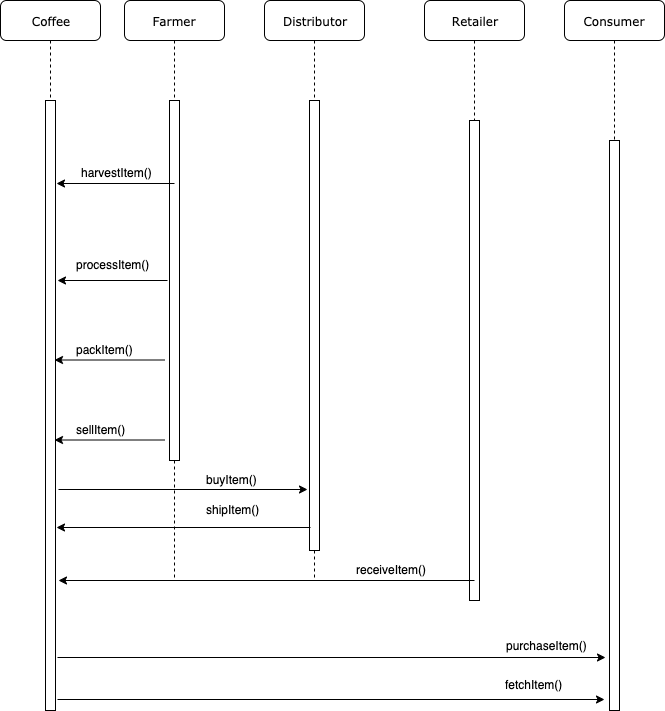

The diagram above was exported from draw.io. Its source (the exported page's mxGraphModel, read from the mxfile embedded in the PNG):
<mxGraphModel dx="2272" dy="733" grid="1" gridSize="10" guides="1" tooltips="1" connect="1" arrows="1" fold="1" page="1" pageScale="1" pageWidth="1100" pageHeight="850" background="#ffffff" math="0" shadow="0">
  <root>
    <mxCell id="0" />
    <mxCell id="1" parent="0" />
    <mxCell id="7baba1c4bc27f4b0-2" value="Distributor" style="shape=umlLifeline;perimeter=lifelinePerimeter;whiteSpace=wrap;html=1;container=1;collapsible=0;recursiveResize=0;outlineConnect=0;rounded=1;shadow=0;comic=0;labelBackgroundColor=none;strokeColor=#000000;strokeWidth=1;fillColor=#FFFFFF;fontFamily=Verdana;fontSize=12;fontColor=#000000;align=center;" parent="1" vertex="1">
      <mxGeometry x="240" y="80" width="100" height="580" as="geometry" />
    </mxCell>
    <mxCell id="7baba1c4bc27f4b0-10" value="" style="html=1;points=[];perimeter=orthogonalPerimeter;rounded=0;shadow=0;comic=0;labelBackgroundColor=none;strokeColor=#000000;strokeWidth=1;fillColor=#FFFFFF;fontFamily=Verdana;fontSize=12;fontColor=#000000;align=center;" parent="7baba1c4bc27f4b0-2" vertex="1">
      <mxGeometry x="45" y="100" width="10" height="450" as="geometry" />
    </mxCell>
    <mxCell id="7baba1c4bc27f4b0-3" value="Retailer" style="shape=umlLifeline;perimeter=lifelinePerimeter;whiteSpace=wrap;html=1;container=1;collapsible=0;recursiveResize=0;outlineConnect=0;rounded=1;shadow=0;comic=0;labelBackgroundColor=none;strokeColor=#000000;strokeWidth=1;fillColor=#FFFFFF;fontFamily=Verdana;fontSize=12;fontColor=#000000;align=center;" parent="1" vertex="1">
      <mxGeometry x="400" y="80" width="100" height="600" as="geometry" />
    </mxCell>
    <mxCell id="7baba1c4bc27f4b0-13" value="" style="html=1;points=[];perimeter=orthogonalPerimeter;rounded=0;shadow=0;comic=0;labelBackgroundColor=none;strokeColor=#000000;strokeWidth=1;fillColor=#FFFFFF;fontFamily=Verdana;fontSize=12;fontColor=#000000;align=center;" parent="7baba1c4bc27f4b0-3" vertex="1">
      <mxGeometry x="45" y="120" width="10" height="480" as="geometry" />
    </mxCell>
    <mxCell id="7baba1c4bc27f4b0-4" value="Consumer" style="shape=umlLifeline;perimeter=lifelinePerimeter;whiteSpace=wrap;html=1;container=1;collapsible=0;recursiveResize=0;outlineConnect=0;rounded=1;shadow=0;comic=0;labelBackgroundColor=none;strokeColor=#000000;strokeWidth=1;fillColor=#FFFFFF;fontFamily=Verdana;fontSize=12;fontColor=#000000;align=center;" parent="1" vertex="1">
      <mxGeometry x="540" y="80" width="100" height="580" as="geometry" />
    </mxCell>
    <mxCell id="7baba1c4bc27f4b0-8" value="Farmer" style="shape=umlLifeline;perimeter=lifelinePerimeter;whiteSpace=wrap;html=1;container=1;collapsible=0;recursiveResize=0;outlineConnect=0;rounded=1;shadow=0;comic=0;labelBackgroundColor=none;strokeColor=#000000;strokeWidth=1;fillColor=#FFFFFF;fontFamily=Verdana;fontSize=12;fontColor=#000000;align=center;" parent="1" vertex="1">
      <mxGeometry x="100" y="80" width="100" height="580" as="geometry" />
    </mxCell>
    <mxCell id="7baba1c4bc27f4b0-9" value="" style="html=1;points=[];perimeter=orthogonalPerimeter;rounded=0;shadow=0;comic=0;labelBackgroundColor=none;strokeColor=#000000;strokeWidth=1;fillColor=#FFFFFF;fontFamily=Verdana;fontSize=12;fontColor=#000000;align=center;" parent="7baba1c4bc27f4b0-8" vertex="1">
      <mxGeometry x="45" y="100" width="10" height="360" as="geometry" />
    </mxCell>
    <mxCell id="7baba1c4bc27f4b0-16" value="" style="html=1;points=[];perimeter=orthogonalPerimeter;rounded=0;shadow=0;comic=0;labelBackgroundColor=none;strokeColor=#000000;strokeWidth=1;fillColor=#FFFFFF;fontFamily=Verdana;fontSize=12;fontColor=#000000;align=center;" parent="1" vertex="1">
      <mxGeometry x="585" y="220" width="10" height="570" as="geometry" />
    </mxCell>
    <mxCell id="EsOyPhQwdrHtsEdP208e-1" value="Coffee" style="shape=umlLifeline;perimeter=lifelinePerimeter;whiteSpace=wrap;html=1;container=1;collapsible=0;recursiveResize=0;outlineConnect=0;rounded=1;shadow=0;comic=0;labelBackgroundColor=none;strokeColor=#000000;strokeWidth=1;fillColor=#FFFFFF;fontFamily=Verdana;fontSize=12;fontColor=#000000;align=center;" vertex="1" parent="1">
      <mxGeometry x="-24" y="80" width="100" height="710" as="geometry" />
    </mxCell>
    <mxCell id="EsOyPhQwdrHtsEdP208e-2" value="" style="html=1;points=[];perimeter=orthogonalPerimeter;rounded=0;shadow=0;comic=0;labelBackgroundColor=none;strokeColor=#000000;strokeWidth=1;fillColor=#FFFFFF;fontFamily=Verdana;fontSize=12;fontColor=#000000;align=center;" vertex="1" parent="EsOyPhQwdrHtsEdP208e-1">
      <mxGeometry x="45" y="100" width="10" height="610" as="geometry" />
    </mxCell>
    <mxCell id="EsOyPhQwdrHtsEdP208e-4" value="" style="edgeStyle=orthogonalEdgeStyle;rounded=0;orthogonalLoop=1;jettySize=auto;html=1;exitX=0.5;exitY=0.231;exitDx=0;exitDy=0;exitPerimeter=0;entryX=1.1;entryY=0.136;entryDx=0;entryDy=0;entryPerimeter=0;" edge="1" parent="1" source="7baba1c4bc27f4b0-9" target="EsOyPhQwdrHtsEdP208e-2">
      <mxGeometry relative="1" as="geometry" />
    </mxCell>
    <mxCell id="EsOyPhQwdrHtsEdP208e-5" value="" style="edgeStyle=orthogonalEdgeStyle;rounded=0;orthogonalLoop=1;jettySize=auto;html=1;exitX=-0.3;exitY=0.136;exitDx=0;exitDy=0;exitPerimeter=0;entryX=1.1;entryY=0.136;entryDx=0;entryDy=0;entryPerimeter=0;" edge="1" parent="1">
      <mxGeometry relative="1" as="geometry">
        <mxPoint x="143" y="360" as="sourcePoint" />
        <mxPoint x="33" y="360" as="targetPoint" />
      </mxGeometry>
    </mxCell>
    <mxCell id="EsOyPhQwdrHtsEdP208e-6" value="" style="edgeStyle=orthogonalEdgeStyle;rounded=0;orthogonalLoop=1;jettySize=auto;html=1;exitX=-0.3;exitY=0.136;exitDx=0;exitDy=0;exitPerimeter=0;entryX=1.1;entryY=0.136;entryDx=0;entryDy=0;entryPerimeter=0;" edge="1" parent="1">
      <mxGeometry relative="1" as="geometry">
        <mxPoint x="140" y="439.5" as="sourcePoint" />
        <mxPoint x="30" y="439.5" as="targetPoint" />
      </mxGeometry>
    </mxCell>
    <mxCell id="EsOyPhQwdrHtsEdP208e-7" value="" style="edgeStyle=orthogonalEdgeStyle;rounded=0;orthogonalLoop=1;jettySize=auto;html=1;exitX=-0.3;exitY=0.136;exitDx=0;exitDy=0;exitPerimeter=0;entryX=1.1;entryY=0.136;entryDx=0;entryDy=0;entryPerimeter=0;" edge="1" parent="1">
      <mxGeometry relative="1" as="geometry">
        <mxPoint x="140" y="519.5" as="sourcePoint" />
        <mxPoint x="30" y="519.5" as="targetPoint" />
      </mxGeometry>
    </mxCell>
    <mxCell id="EsOyPhQwdrHtsEdP208e-8" value="harvestItem()" style="text;html=1;resizable=0;points=[];autosize=1;align=left;verticalAlign=top;spacingTop=-4;" vertex="1" parent="1">
      <mxGeometry x="55" y="243" width="90" height="20" as="geometry" />
    </mxCell>
    <mxCell id="EsOyPhQwdrHtsEdP208e-9" value="processItem()" style="text;html=1;resizable=0;points=[];autosize=1;align=left;verticalAlign=top;spacingTop=-4;" vertex="1" parent="1">
      <mxGeometry x="50" y="335" width="90" height="20" as="geometry" />
    </mxCell>
    <mxCell id="EsOyPhQwdrHtsEdP208e-10" value="packItem()" style="text;html=1;resizable=0;points=[];autosize=1;align=left;verticalAlign=top;spacingTop=-4;" vertex="1" parent="1">
      <mxGeometry x="50" y="420" width="70" height="20" as="geometry" />
    </mxCell>
    <mxCell id="EsOyPhQwdrHtsEdP208e-11" value="sellItem()" style="text;html=1;resizable=0;points=[];autosize=1;align=left;verticalAlign=top;spacingTop=-4;" vertex="1" parent="1">
      <mxGeometry x="50" y="500" width="60" height="20" as="geometry" />
    </mxCell>
    <mxCell id="EsOyPhQwdrHtsEdP208e-16" value="buyItem()" style="text;html=1;resizable=0;points=[];autosize=1;align=left;verticalAlign=top;spacingTop=-4;" vertex="1" parent="1">
      <mxGeometry x="180" y="550" width="70" height="20" as="geometry" />
    </mxCell>
    <mxCell id="EsOyPhQwdrHtsEdP208e-23" value="" style="edgeStyle=orthogonalEdgeStyle;rounded=0;orthogonalLoop=1;jettySize=auto;html=1;entryX=-0.2;entryY=0.864;entryDx=0;entryDy=0;entryPerimeter=0;" edge="1" parent="1" target="7baba1c4bc27f4b0-10">
      <mxGeometry relative="1" as="geometry">
        <mxPoint x="34" y="569" as="sourcePoint" />
      </mxGeometry>
    </mxCell>
    <mxCell id="EsOyPhQwdrHtsEdP208e-25" value="" style="edgeStyle=orthogonalEdgeStyle;rounded=0;orthogonalLoop=1;jettySize=auto;html=1;exitX=0.1;exitY=0.949;exitDx=0;exitDy=0;exitPerimeter=0;entryX=1.1;entryY=0.7;entryDx=0;entryDy=0;entryPerimeter=0;" edge="1" parent="1" source="7baba1c4bc27f4b0-10" target="EsOyPhQwdrHtsEdP208e-2">
      <mxGeometry relative="1" as="geometry">
        <mxPoint x="205" y="405" as="targetPoint" />
      </mxGeometry>
    </mxCell>
    <mxCell id="EsOyPhQwdrHtsEdP208e-26" value="shipItem()" style="text;html=1;resizable=0;points=[];autosize=1;align=left;verticalAlign=top;spacingTop=-4;" vertex="1" parent="1">
      <mxGeometry x="180" y="580" width="70" height="20" as="geometry" />
    </mxCell>
    <mxCell id="EsOyPhQwdrHtsEdP208e-30" value="" style="edgeStyle=orthogonalEdgeStyle;rounded=0;orthogonalLoop=1;jettySize=auto;html=1;exitX=0.5;exitY=0.958;exitDx=0;exitDy=0;exitPerimeter=0;entryX=1.3;entryY=0.787;entryDx=0;entryDy=0;entryPerimeter=0;" edge="1" parent="1" source="7baba1c4bc27f4b0-13" target="EsOyPhQwdrHtsEdP208e-2">
      <mxGeometry relative="1" as="geometry">
        <mxPoint x="365" y="440" as="targetPoint" />
      </mxGeometry>
    </mxCell>
    <mxCell id="EsOyPhQwdrHtsEdP208e-31" value="receiveItem()" style="text;html=1;resizable=0;points=[];autosize=1;align=left;verticalAlign=top;spacingTop=-4;" vertex="1" parent="1">
      <mxGeometry x="330" y="640" width="90" height="20" as="geometry" />
    </mxCell>
    <mxCell id="EsOyPhQwdrHtsEdP208e-32" value="" style="edgeStyle=orthogonalEdgeStyle;rounded=0;orthogonalLoop=1;jettySize=auto;html=1;entryX=-0.4;entryY=0.907;entryDx=0;entryDy=0;entryPerimeter=0;" edge="1" parent="1" target="7baba1c4bc27f4b0-16">
      <mxGeometry relative="1" as="geometry">
        <mxPoint x="33" y="737" as="sourcePoint" />
      </mxGeometry>
    </mxCell>
    <mxCell id="EsOyPhQwdrHtsEdP208e-33" value="purchaseItem()" style="text;html=1;resizable=0;points=[];autosize=1;align=left;verticalAlign=top;spacingTop=-4;" vertex="1" parent="1">
      <mxGeometry x="480" y="716" width="100" height="20" as="geometry" />
    </mxCell>
    <mxCell id="EsOyPhQwdrHtsEdP208e-35" value="fetchItem()" style="text;html=1;resizable=0;points=[];autosize=1;align=left;verticalAlign=top;spacingTop=-4;" vertex="1" parent="1">
      <mxGeometry x="479" y="755" width="70" height="20" as="geometry" />
    </mxCell>
    <mxCell id="EsOyPhQwdrHtsEdP208e-36" value="" style="edgeStyle=orthogonalEdgeStyle;rounded=0;orthogonalLoop=1;jettySize=auto;html=1;exitX=1.2;exitY=0.982;exitDx=0;exitDy=0;exitPerimeter=0;" edge="1" parent="1" source="EsOyPhQwdrHtsEdP208e-2">
      <mxGeometry relative="1" as="geometry">
        <mxPoint x="580" y="779" as="targetPoint" />
      </mxGeometry>
    </mxCell>
  </root>
</mxGraphModel>